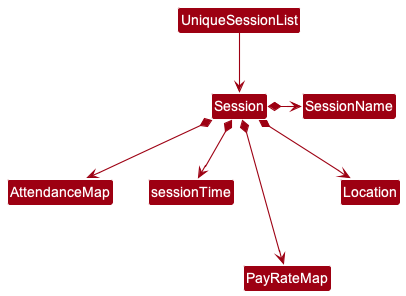

The diagram above was rendered by PlantUML. Its source (embedded in the PNG):
@startuml
!include style.puml
skinparam arrowThickness 1.1
skinparam arrowColor MODEL_COLOR
skinparam classBackgroundColor MODEL_COLOR

UniqueSessionList -down-> Session

Session *-> SessionName
Session *--> AttendanceMap
Session *--> sessionTime
Session *---> PayRateMap
Session *--> Location

@enduml